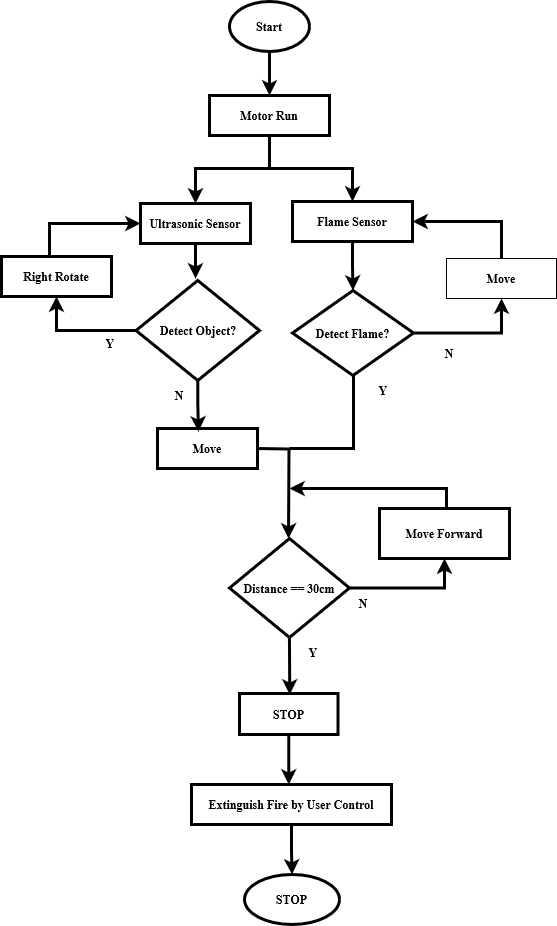

The diagram above was exported from draw.io. Its source (the exported page's mxGraphModel, read from the mxfile embedded in the PNG):
<mxGraphModel dx="1434" dy="754" grid="1" gridSize="10" guides="1" tooltips="1" connect="1" arrows="1" fold="1" page="1" pageScale="1" pageWidth="827" pageHeight="1169" math="0" shadow="0">
  <root>
    <mxCell id="WIyWlLk6GJQsqaUBKTNV-0" />
    <mxCell id="WIyWlLk6GJQsqaUBKTNV-1" parent="WIyWlLk6GJQsqaUBKTNV-0" />
    <mxCell id="UiKjmhEgIqD4BPiuacpQ-14" style="edgeStyle=orthogonalEdgeStyle;rounded=0;orthogonalLoop=1;jettySize=auto;html=1;entryX=0.5;entryY=0;entryDx=0;entryDy=0;strokeWidth=3;fontFamily=Times New Roman;fontStyle=1" parent="WIyWlLk6GJQsqaUBKTNV-1" source="UiKjmhEgIqD4BPiuacpQ-0" target="UiKjmhEgIqD4BPiuacpQ-1" edge="1">
      <mxGeometry relative="1" as="geometry" />
    </mxCell>
    <mxCell id="UiKjmhEgIqD4BPiuacpQ-0" value="&lt;font size=&quot;1&quot;&gt;&lt;span&gt;&lt;font style=&quot;font-size: 12px;&quot;&gt;Start&lt;/font&gt;&lt;/span&gt;&lt;/font&gt;" style="ellipse;whiteSpace=wrap;html=1;fontFamily=Times New Roman;fontStyle=1;strokeWidth=3;" parent="WIyWlLk6GJQsqaUBKTNV-1" vertex="1">
      <mxGeometry x="330" y="33" width="80" height="50" as="geometry" />
    </mxCell>
    <mxCell id="a5kjtk_OLYE9ZG6mW08v-0" style="edgeStyle=orthogonalEdgeStyle;rounded=0;orthogonalLoop=1;jettySize=auto;html=1;entryX=0.5;entryY=0;entryDx=0;entryDy=0;strokeWidth=3;" edge="1" parent="WIyWlLk6GJQsqaUBKTNV-1" source="UiKjmhEgIqD4BPiuacpQ-1" target="UiKjmhEgIqD4BPiuacpQ-3">
      <mxGeometry relative="1" as="geometry" />
    </mxCell>
    <mxCell id="UiKjmhEgIqD4BPiuacpQ-1" value="&lt;font style=&quot;font-size: 12px;&quot;&gt;&lt;span&gt;Motor Run&lt;br&gt;&lt;/span&gt;&lt;/font&gt;" style="rounded=0;whiteSpace=wrap;html=1;fontFamily=Times New Roman;fontStyle=1;strokeWidth=3;" parent="WIyWlLk6GJQsqaUBKTNV-1" vertex="1">
      <mxGeometry x="310" y="127" width="120" height="40" as="geometry" />
    </mxCell>
    <mxCell id="a5kjtk_OLYE9ZG6mW08v-3" style="edgeStyle=orthogonalEdgeStyle;rounded=0;orthogonalLoop=1;jettySize=auto;html=1;strokeWidth=3;" edge="1" parent="WIyWlLk6GJQsqaUBKTNV-1" source="UiKjmhEgIqD4BPiuacpQ-2">
      <mxGeometry relative="1" as="geometry">
        <mxPoint x="296" y="310" as="targetPoint" />
      </mxGeometry>
    </mxCell>
    <mxCell id="UiKjmhEgIqD4BPiuacpQ-2" value="&lt;span style=&quot;font-size: 12px;&quot;&gt;Ultrasonic Sensor&lt;br style=&quot;font-size: 12px;&quot;&gt;&lt;/span&gt;" style="rounded=0;whiteSpace=wrap;html=1;fontFamily=Times New Roman;fontSize=12;fontStyle=1;strokeWidth=3;" parent="WIyWlLk6GJQsqaUBKTNV-1" vertex="1">
      <mxGeometry x="241" y="235" width="110" height="40" as="geometry" />
    </mxCell>
    <mxCell id="9q6hURIvN7vGBiFCHzgR-0" style="edgeStyle=orthogonalEdgeStyle;rounded=0;orthogonalLoop=1;jettySize=auto;html=1;entryX=0.5;entryY=0;entryDx=0;entryDy=0;strokeWidth=3;fontFamily=Times New Roman;fontSize=12;fontStyle=1" parent="WIyWlLk6GJQsqaUBKTNV-1" source="UiKjmhEgIqD4BPiuacpQ-3" target="UiKjmhEgIqD4BPiuacpQ-32" edge="1">
      <mxGeometry relative="1" as="geometry" />
    </mxCell>
    <mxCell id="UiKjmhEgIqD4BPiuacpQ-3" value="&lt;span style=&quot;font-size: 12px;&quot;&gt;&lt;font style=&quot;font-size: 12px;&quot;&gt;Flame Sensor&lt;br style=&quot;font-size: 12px;&quot;&gt;&lt;/font&gt;&lt;/span&gt;" style="rounded=0;whiteSpace=wrap;html=1;fontFamily=Times New Roman;fontSize=12;fontStyle=1;strokeWidth=3;" parent="WIyWlLk6GJQsqaUBKTNV-1" vertex="1">
      <mxGeometry x="393" y="233" width="120" height="40" as="geometry" />
    </mxCell>
    <mxCell id="a5kjtk_OLYE9ZG6mW08v-1" style="edgeStyle=orthogonalEdgeStyle;rounded=0;orthogonalLoop=1;jettySize=auto;html=1;entryX=1;entryY=0.5;entryDx=0;entryDy=0;strokeWidth=3;" edge="1" parent="WIyWlLk6GJQsqaUBKTNV-1" source="UiKjmhEgIqD4BPiuacpQ-6" target="UiKjmhEgIqD4BPiuacpQ-3">
      <mxGeometry relative="1" as="geometry">
        <Array as="points">
          <mxPoint x="602" y="253" />
        </Array>
      </mxGeometry>
    </mxCell>
    <mxCell id="UiKjmhEgIqD4BPiuacpQ-6" value="&lt;font size=&quot;1&quot;&gt;&lt;span&gt;&lt;font style=&quot;font-size: 12px;&quot;&gt;Move&lt;/font&gt;&lt;/span&gt;&lt;/font&gt;" style="rounded=0;whiteSpace=wrap;html=1;fontFamily=Times New Roman;fontStyle=1" parent="WIyWlLk6GJQsqaUBKTNV-1" vertex="1">
      <mxGeometry x="547" y="290" width="110" height="40" as="geometry" />
    </mxCell>
    <mxCell id="9ely-bKlsDMEr-etYSsD-0" style="edgeStyle=orthogonalEdgeStyle;rounded=0;orthogonalLoop=1;jettySize=auto;html=1;entryX=0;entryY=0.5;entryDx=0;entryDy=0;strokeWidth=3;" parent="WIyWlLk6GJQsqaUBKTNV-1" source="UiKjmhEgIqD4BPiuacpQ-7" target="UiKjmhEgIqD4BPiuacpQ-2" edge="1">
      <mxGeometry relative="1" as="geometry">
        <Array as="points">
          <mxPoint x="150" y="255" />
        </Array>
      </mxGeometry>
    </mxCell>
    <mxCell id="UiKjmhEgIqD4BPiuacpQ-7" value="&lt;font style=&quot;font-size: 12px;&quot;&gt;Right Rotate&lt;br&gt;&lt;/font&gt;" style="rounded=0;whiteSpace=wrap;html=1;fontFamily=Times New Roman;fontStyle=1;strokeWidth=3;" parent="WIyWlLk6GJQsqaUBKTNV-1" vertex="1">
      <mxGeometry x="102" y="288" width="110" height="40" as="geometry" />
    </mxCell>
    <mxCell id="UiKjmhEgIqD4BPiuacpQ-26" style="edgeStyle=orthogonalEdgeStyle;rounded=0;orthogonalLoop=1;jettySize=auto;html=1;strokeWidth=3;fontFamily=Times New Roman;fontSize=12;fontStyle=1" parent="WIyWlLk6GJQsqaUBKTNV-1" edge="1">
      <mxGeometry relative="1" as="geometry">
        <mxPoint x="389" y="570" as="targetPoint" />
        <mxPoint x="357" y="480" as="sourcePoint" />
      </mxGeometry>
    </mxCell>
    <mxCell id="UiKjmhEgIqD4BPiuacpQ-8" value="&lt;font style=&quot;font-size: 12px;&quot;&gt;&lt;span style=&quot;font-size: 12px;&quot;&gt;Move&lt;/span&gt;&lt;/font&gt;" style="rounded=0;whiteSpace=wrap;html=1;fontFamily=Times New Roman;fontSize=12;fontStyle=1;strokeWidth=3;" parent="WIyWlLk6GJQsqaUBKTNV-1" vertex="1">
      <mxGeometry x="258" y="460" width="100" height="40" as="geometry" />
    </mxCell>
    <mxCell id="UiKjmhEgIqD4BPiuacpQ-27" style="edgeStyle=orthogonalEdgeStyle;rounded=0;orthogonalLoop=1;jettySize=auto;html=1;entryX=0.5;entryY=0;entryDx=0;entryDy=0;strokeWidth=3;fontFamily=Times New Roman;fontSize=12;fontStyle=1" parent="WIyWlLk6GJQsqaUBKTNV-1" edge="1">
      <mxGeometry relative="1" as="geometry">
        <mxPoint x="389.5" y="628" as="sourcePoint" />
        <mxPoint x="390.25" y="726" as="targetPoint" />
      </mxGeometry>
    </mxCell>
    <mxCell id="UiKjmhEgIqD4BPiuacpQ-10" value="&lt;font style=&quot;font-size: 12px;&quot;&gt;&lt;span style=&quot;font-size: 12px;&quot;&gt;Move Forward&lt;br style=&quot;font-size: 12px;&quot;&gt;&lt;/span&gt;&lt;/font&gt;" style="rounded=0;whiteSpace=wrap;html=1;fontFamily=Times New Roman;fontSize=12;fontStyle=1;strokeWidth=3;" parent="WIyWlLk6GJQsqaUBKTNV-1" vertex="1">
      <mxGeometry x="480" y="540" width="130" height="50" as="geometry" />
    </mxCell>
    <mxCell id="9ely-bKlsDMEr-etYSsD-4" style="edgeStyle=orthogonalEdgeStyle;rounded=0;orthogonalLoop=1;jettySize=auto;html=1;strokeWidth=3;" parent="WIyWlLk6GJQsqaUBKTNV-1" edge="1">
      <mxGeometry relative="1" as="geometry">
        <mxPoint x="389.25" y="816" as="targetPoint" />
        <mxPoint x="389.29999999999995" y="754" as="sourcePoint" />
      </mxGeometry>
    </mxCell>
    <mxCell id="UiKjmhEgIqD4BPiuacpQ-11" value="&lt;font style=&quot;font-size: 12px;&quot;&gt;&lt;span style=&quot;font-size: 12px;&quot;&gt;STOP&lt;/span&gt;&lt;/font&gt;" style="rounded=0;whiteSpace=wrap;html=1;fontFamily=Times New Roman;fontSize=12;fontStyle=1;strokeWidth=3;" parent="WIyWlLk6GJQsqaUBKTNV-1" vertex="1">
      <mxGeometry x="340" y="725" width="98.5" height="41" as="geometry" />
    </mxCell>
    <mxCell id="UiKjmhEgIqD4BPiuacpQ-30" style="edgeStyle=orthogonalEdgeStyle;rounded=0;orthogonalLoop=1;jettySize=auto;html=1;entryX=0.5;entryY=0;entryDx=0;entryDy=0;strokeWidth=3;fontFamily=Times New Roman;fontSize=12;fontStyle=1" parent="WIyWlLk6GJQsqaUBKTNV-1" source="UiKjmhEgIqD4BPiuacpQ-12" target="UiKjmhEgIqD4BPiuacpQ-13" edge="1">
      <mxGeometry relative="1" as="geometry" />
    </mxCell>
    <mxCell id="UiKjmhEgIqD4BPiuacpQ-12" value="&lt;font style=&quot;font-size: 12px;&quot;&gt;&lt;span style=&quot;font-size: 12px;&quot;&gt;Extinguish Fire by User Control&lt;br style=&quot;font-size: 12px;&quot;&gt;&lt;/span&gt;&lt;/font&gt;" style="rounded=0;whiteSpace=wrap;html=1;fontFamily=Times New Roman;fontSize=12;fontStyle=1;strokeWidth=3;" parent="WIyWlLk6GJQsqaUBKTNV-1" vertex="1">
      <mxGeometry x="292" y="816" width="200" height="40" as="geometry" />
    </mxCell>
    <mxCell id="UiKjmhEgIqD4BPiuacpQ-13" value="&lt;font style=&quot;font-size: 12px;&quot;&gt;&lt;span style=&quot;font-size: 12px;&quot;&gt;STOP&lt;/span&gt;&lt;/font&gt;" style="ellipse;whiteSpace=wrap;html=1;fontFamily=Times New Roman;fontSize=12;fontStyle=1;strokeWidth=3;" parent="WIyWlLk6GJQsqaUBKTNV-1" vertex="1">
      <mxGeometry x="345" y="906" width="95" height="50" as="geometry" />
    </mxCell>
    <mxCell id="UiKjmhEgIqD4BPiuacpQ-16" value="" style="endArrow=classic;html=1;rounded=0;strokeWidth=3;entryX=0.5;entryY=0;entryDx=0;entryDy=0;fontFamily=Times New Roman;fontStyle=1" parent="WIyWlLk6GJQsqaUBKTNV-1" edge="1">
      <mxGeometry width="50" height="50" relative="1" as="geometry">
        <mxPoint x="370" y="200" as="sourcePoint" />
        <mxPoint x="296" y="235" as="targetPoint" />
        <Array as="points">
          <mxPoint x="296" y="200" />
        </Array>
      </mxGeometry>
    </mxCell>
    <mxCell id="9ely-bKlsDMEr-etYSsD-2" style="edgeStyle=orthogonalEdgeStyle;rounded=0;orthogonalLoop=1;jettySize=auto;html=1;entryX=0.5;entryY=1;entryDx=0;entryDy=0;strokeWidth=3;" parent="WIyWlLk6GJQsqaUBKTNV-1" source="UiKjmhEgIqD4BPiuacpQ-31" target="UiKjmhEgIqD4BPiuacpQ-7" edge="1">
      <mxGeometry relative="1" as="geometry" />
    </mxCell>
    <mxCell id="UiKjmhEgIqD4BPiuacpQ-31" value="&lt;span style=&quot;font-size: 12px;&quot;&gt;Detect Object?&lt;br style=&quot;font-size: 12px;&quot;&gt;&lt;/span&gt;" style="rhombus;whiteSpace=wrap;html=1;strokeWidth=3;fontFamily=Times New Roman;fontSize=12;fontStyle=1" parent="WIyWlLk6GJQsqaUBKTNV-1" vertex="1">
      <mxGeometry x="236.5" y="312" width="123.5" height="100" as="geometry" />
    </mxCell>
    <mxCell id="a5kjtk_OLYE9ZG6mW08v-4" style="edgeStyle=orthogonalEdgeStyle;rounded=0;orthogonalLoop=1;jettySize=auto;html=1;entryX=0.5;entryY=1;entryDx=0;entryDy=0;strokeWidth=3;" edge="1" parent="WIyWlLk6GJQsqaUBKTNV-1" source="UiKjmhEgIqD4BPiuacpQ-32" target="UiKjmhEgIqD4BPiuacpQ-6">
      <mxGeometry relative="1" as="geometry" />
    </mxCell>
    <mxCell id="UiKjmhEgIqD4BPiuacpQ-32" value="&lt;span style=&quot;font-size: 12px;&quot;&gt;Detect Flame?&lt;br style=&quot;font-size: 12px;&quot;&gt;&lt;/span&gt;" style="rhombus;whiteSpace=wrap;html=1;strokeWidth=3;fontFamily=Times New Roman;fontSize=12;fontStyle=1" parent="WIyWlLk6GJQsqaUBKTNV-1" vertex="1">
      <mxGeometry x="393" y="322" width="121" height="85" as="geometry" />
    </mxCell>
    <mxCell id="9ely-bKlsDMEr-etYSsD-3" style="edgeStyle=orthogonalEdgeStyle;rounded=0;orthogonalLoop=1;jettySize=auto;html=1;entryX=0.5;entryY=1;entryDx=0;entryDy=0;strokeWidth=3;" parent="WIyWlLk6GJQsqaUBKTNV-1" source="UiKjmhEgIqD4BPiuacpQ-34" target="UiKjmhEgIqD4BPiuacpQ-10" edge="1">
      <mxGeometry relative="1" as="geometry" />
    </mxCell>
    <mxCell id="UiKjmhEgIqD4BPiuacpQ-34" value="&lt;span style=&quot;font-size: 12px;&quot;&gt;Distance == 30cm&lt;br style=&quot;font-size: 12px;&quot;&gt;&lt;/span&gt;" style="rhombus;whiteSpace=wrap;html=1;strokeWidth=3;fontFamily=Times New Roman;fontSize=12;fontStyle=1" parent="WIyWlLk6GJQsqaUBKTNV-1" vertex="1">
      <mxGeometry x="330" y="570" width="120" height="99" as="geometry" />
    </mxCell>
    <mxCell id="UiKjmhEgIqD4BPiuacpQ-38" value="&lt;span style=&quot;font-size: 12px;&quot;&gt;&lt;font style=&quot;font-size: 12px;&quot;&gt;Y&lt;/font&gt;&lt;/span&gt;" style="text;html=1;strokeColor=none;fillColor=none;align=center;verticalAlign=middle;whiteSpace=wrap;rounded=0;fontFamily=Times New Roman;fontSize=12;fontStyle=1" parent="WIyWlLk6GJQsqaUBKTNV-1" vertex="1">
      <mxGeometry x="181" y="360" width="60" height="30" as="geometry" />
    </mxCell>
    <mxCell id="UiKjmhEgIqD4BPiuacpQ-39" value="&lt;span style=&quot;font-size: 12px;&quot;&gt;&lt;font style=&quot;font-size: 12px;&quot;&gt;Y&lt;/font&gt;&lt;/span&gt;" style="text;html=1;strokeColor=none;fillColor=none;align=center;verticalAlign=middle;whiteSpace=wrap;rounded=0;fontFamily=Times New Roman;fontSize=12;fontStyle=1" parent="WIyWlLk6GJQsqaUBKTNV-1" vertex="1">
      <mxGeometry x="454" y="407" width="60" height="30" as="geometry" />
    </mxCell>
    <mxCell id="UiKjmhEgIqD4BPiuacpQ-40" value="&lt;span style=&quot;font-size: 12px;&quot;&gt;&lt;font style=&quot;font-size: 12px;&quot;&gt;Y&lt;/font&gt;&lt;/span&gt;" style="text;html=1;strokeColor=none;fillColor=none;align=center;verticalAlign=middle;whiteSpace=wrap;rounded=0;fontFamily=Times New Roman;fontSize=12;fontStyle=1" parent="WIyWlLk6GJQsqaUBKTNV-1" vertex="1">
      <mxGeometry x="384" y="669" width="60" height="30" as="geometry" />
    </mxCell>
    <mxCell id="UiKjmhEgIqD4BPiuacpQ-41" value="&lt;span style=&quot;font-size: 12px;&quot;&gt;&lt;font style=&quot;font-size: 12px;&quot;&gt;N&lt;/font&gt;&lt;/span&gt;" style="text;html=1;strokeColor=none;fillColor=none;align=center;verticalAlign=middle;whiteSpace=wrap;rounded=0;fontFamily=Times New Roman;fontSize=12;fontStyle=1" parent="WIyWlLk6GJQsqaUBKTNV-1" vertex="1">
      <mxGeometry x="434" y="620" width="60" height="30" as="geometry" />
    </mxCell>
    <mxCell id="UiKjmhEgIqD4BPiuacpQ-42" value="&lt;span style=&quot;font-size: 12px;&quot;&gt;&lt;font style=&quot;font-size: 12px;&quot;&gt;N&lt;/font&gt;&lt;/span&gt;" style="text;html=1;strokeColor=none;fillColor=none;align=center;verticalAlign=middle;whiteSpace=wrap;rounded=0;fontFamily=Times New Roman;fontSize=12;fontStyle=1" parent="WIyWlLk6GJQsqaUBKTNV-1" vertex="1">
      <mxGeometry x="520" y="370" width="60" height="30" as="geometry" />
    </mxCell>
    <mxCell id="UiKjmhEgIqD4BPiuacpQ-43" value="&lt;span style=&quot;font-size: 12px;&quot;&gt;&lt;font style=&quot;font-size: 12px;&quot;&gt;N&lt;/font&gt;&lt;/span&gt;" style="text;html=1;strokeColor=none;fillColor=none;align=center;verticalAlign=middle;whiteSpace=wrap;rounded=0;fontFamily=Times New Roman;fontSize=12;fontStyle=1" parent="WIyWlLk6GJQsqaUBKTNV-1" vertex="1">
      <mxGeometry x="250" y="412" width="60" height="30" as="geometry" />
    </mxCell>
    <mxCell id="a5kjtk_OLYE9ZG6mW08v-7" value="" style="endArrow=none;html=1;rounded=0;entryX=0;entryY=0;entryDx=0;entryDy=0;strokeWidth=3;" edge="1" parent="WIyWlLk6GJQsqaUBKTNV-1" target="UiKjmhEgIqD4BPiuacpQ-39">
      <mxGeometry width="50" height="50" relative="1" as="geometry">
        <mxPoint x="390" y="480" as="sourcePoint" />
        <mxPoint x="630" y="390" as="targetPoint" />
        <Array as="points">
          <mxPoint x="454" y="480" />
        </Array>
      </mxGeometry>
    </mxCell>
    <mxCell id="a5kjtk_OLYE9ZG6mW08v-8" style="edgeStyle=orthogonalEdgeStyle;rounded=0;orthogonalLoop=1;jettySize=auto;html=1;entryX=0.41;entryY=0.075;entryDx=0;entryDy=0;entryPerimeter=0;strokeWidth=3;" edge="1" parent="WIyWlLk6GJQsqaUBKTNV-1" source="UiKjmhEgIqD4BPiuacpQ-31" target="UiKjmhEgIqD4BPiuacpQ-8">
      <mxGeometry relative="1" as="geometry" />
    </mxCell>
    <mxCell id="a5kjtk_OLYE9ZG6mW08v-10" value="" style="endArrow=classic;html=1;rounded=0;strokeWidth=3;" edge="1" parent="WIyWlLk6GJQsqaUBKTNV-1">
      <mxGeometry width="50" height="50" relative="1" as="geometry">
        <mxPoint x="547" y="540" as="sourcePoint" />
        <mxPoint x="390" y="520" as="targetPoint" />
        <Array as="points">
          <mxPoint x="547" y="520" />
        </Array>
      </mxGeometry>
    </mxCell>
  </root>
</mxGraphModel>